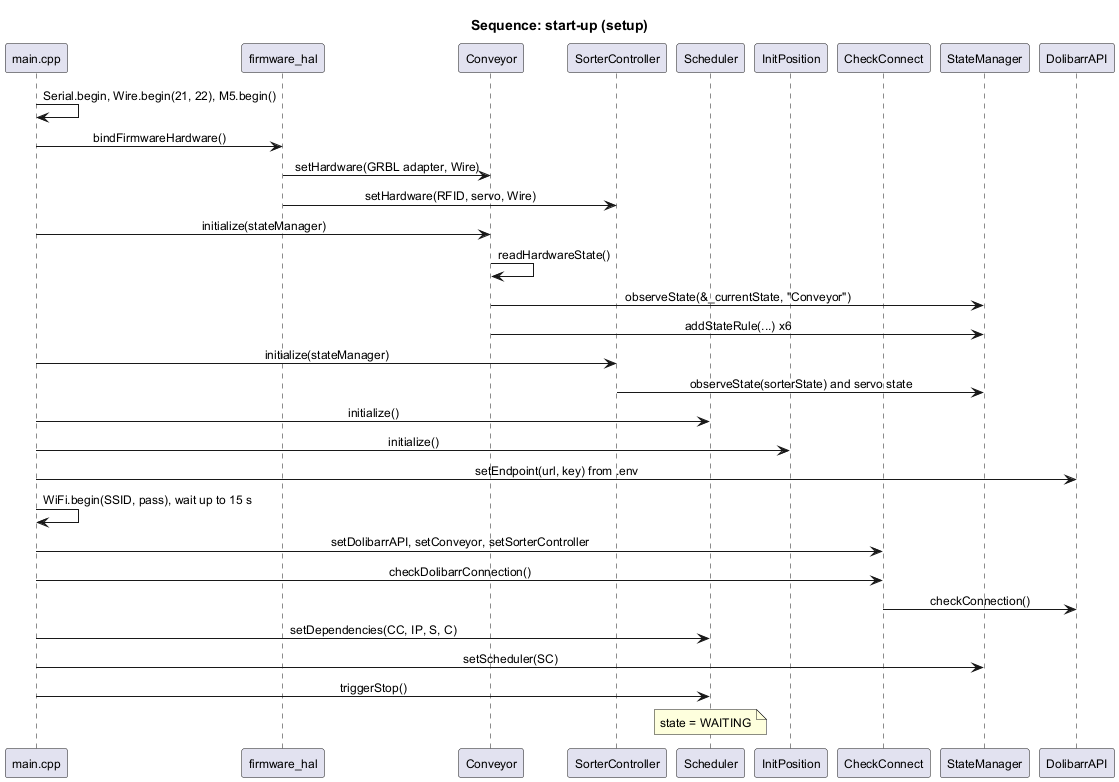

The diagram above was rendered by PlantUML. Its source (embedded in the PNG):
@startuml 07_sequence_startup
title Sequence: start-up (setup)
skinparam defaultFontSize 12
skinparam sequenceMessageAlign center

participant "main.cpp" as M
participant "firmware_hal" as H
participant "Conveyor" as C
participant "SorterController" as S
participant "Scheduler" as SC
participant "InitPosition" as IP
participant "CheckConnect" as CC
participant "StateManager" as SM
participant "DolibarrAPI" as D

M -> M : Serial.begin, Wire.begin(21, 22), M5.begin()
M -> H : bindFirmwareHardware()
H -> C : setHardware(GRBL adapter, Wire)
H -> S : setHardware(RFID, servo, Wire)
M -> C : initialize(stateManager)
C -> C : readHardwareState()
C -> SM : observeState(&_currentState, "Conveyor")
C -> SM : addStateRule(...) x6
M -> S : initialize(stateManager)
S -> SM : observeState(sorterState) and servo state
M -> SC : initialize()
M -> IP : initialize()
M -> D : setEndpoint(url, key) from .env
M -> M : WiFi.begin(SSID, pass), wait up to 15 s
M -> CC : setDolibarrAPI, setConveyor, setSorterController
M -> CC : checkDolibarrConnection()
CC -> D : checkConnection()
M -> SC : setDependencies(CC, IP, S, C)
M -> SM : setScheduler(SC)
M -> SC : triggerStop()
note over SC : state = WAITING
@enduml